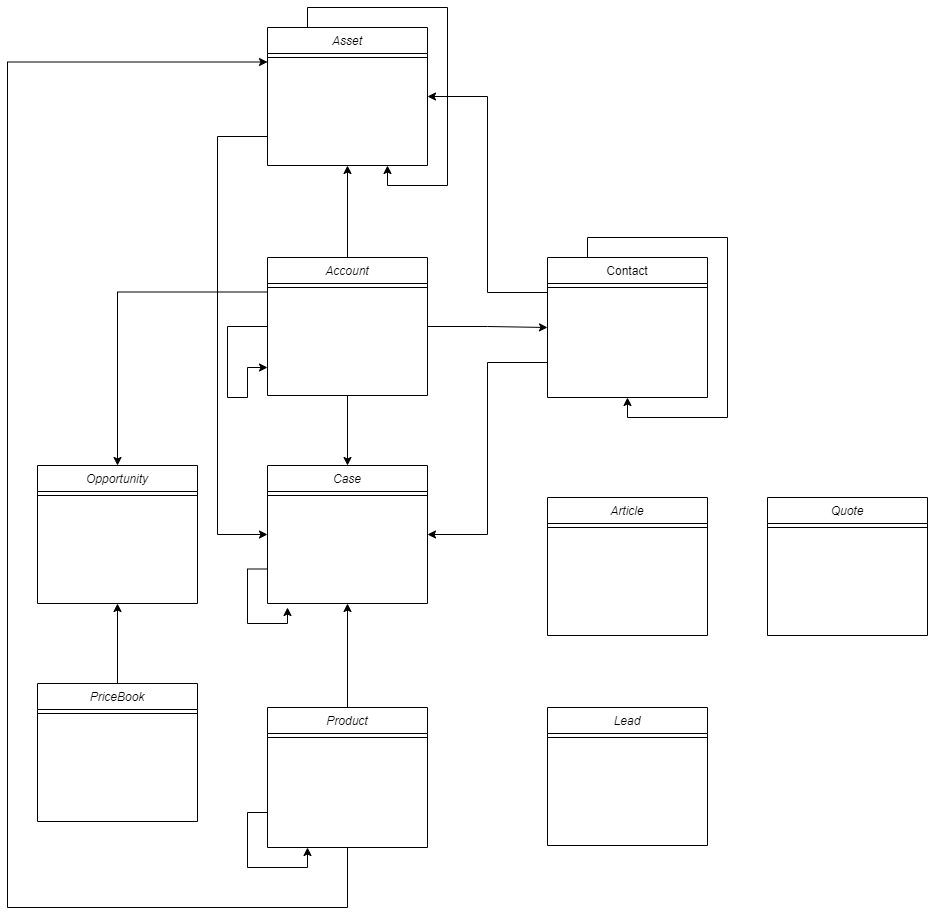

The diagram above was exported from draw.io. Its source (the exported page's mxGraphModel, read from the mxfile embedded in the PNG):
<mxGraphModel dx="3027" dy="2299" grid="1" gridSize="10" guides="1" tooltips="1" connect="1" arrows="1" fold="1" page="1" pageScale="1" pageWidth="827" pageHeight="1169" math="0" shadow="0">
  <root>
    <mxCell id="WIyWlLk6GJQsqaUBKTNV-0" />
    <mxCell id="WIyWlLk6GJQsqaUBKTNV-1" parent="WIyWlLk6GJQsqaUBKTNV-0" />
    <mxCell id="WBUgpN7loAte02MNQCQg-18" style="edgeStyle=orthogonalEdgeStyle;rounded=0;orthogonalLoop=1;jettySize=auto;html=1;exitX=0.5;exitY=1;exitDx=0;exitDy=0;entryX=0.5;entryY=0;entryDx=0;entryDy=0;" edge="1" parent="WIyWlLk6GJQsqaUBKTNV-1" source="zkfFHV4jXpPFQw0GAbJ--0" target="WBUgpN7loAte02MNQCQg-10">
      <mxGeometry relative="1" as="geometry" />
    </mxCell>
    <mxCell id="WBUgpN7loAte02MNQCQg-19" style="edgeStyle=orthogonalEdgeStyle;rounded=0;orthogonalLoop=1;jettySize=auto;html=1;exitX=1;exitY=0.5;exitDx=0;exitDy=0;entryX=0;entryY=0.5;entryDx=0;entryDy=0;" edge="1" parent="WIyWlLk6GJQsqaUBKTNV-1" source="zkfFHV4jXpPFQw0GAbJ--0" target="zkfFHV4jXpPFQw0GAbJ--17">
      <mxGeometry relative="1" as="geometry" />
    </mxCell>
    <mxCell id="WBUgpN7loAte02MNQCQg-20" style="edgeStyle=orthogonalEdgeStyle;rounded=0;orthogonalLoop=1;jettySize=auto;html=1;exitX=0;exitY=0.5;exitDx=0;exitDy=0;" edge="1" parent="WIyWlLk6GJQsqaUBKTNV-1" source="zkfFHV4jXpPFQw0GAbJ--0">
      <mxGeometry relative="1" as="geometry">
        <mxPoint x="220" y="230" as="targetPoint" />
        <Array as="points">
          <mxPoint x="180" y="189" />
          <mxPoint x="180" y="260" />
          <mxPoint x="200" y="260" />
          <mxPoint x="200" y="230" />
        </Array>
      </mxGeometry>
    </mxCell>
    <mxCell id="WBUgpN7loAte02MNQCQg-23" style="edgeStyle=orthogonalEdgeStyle;rounded=0;orthogonalLoop=1;jettySize=auto;html=1;exitX=0.5;exitY=0;exitDx=0;exitDy=0;entryX=0.5;entryY=1;entryDx=0;entryDy=0;" edge="1" parent="WIyWlLk6GJQsqaUBKTNV-1" source="zkfFHV4jXpPFQw0GAbJ--0" target="WBUgpN7loAte02MNQCQg-12">
      <mxGeometry relative="1" as="geometry" />
    </mxCell>
    <mxCell id="WBUgpN7loAte02MNQCQg-28" style="edgeStyle=orthogonalEdgeStyle;rounded=0;orthogonalLoop=1;jettySize=auto;html=1;exitX=0;exitY=0.25;exitDx=0;exitDy=0;entryX=0.5;entryY=0;entryDx=0;entryDy=0;" edge="1" parent="WIyWlLk6GJQsqaUBKTNV-1" source="zkfFHV4jXpPFQw0GAbJ--0" target="WBUgpN7loAte02MNQCQg-2">
      <mxGeometry relative="1" as="geometry">
        <mxPoint x="70" y="320" as="targetPoint" />
      </mxGeometry>
    </mxCell>
    <mxCell id="zkfFHV4jXpPFQw0GAbJ--0" value="Account" style="swimlane;fontStyle=2;align=center;verticalAlign=top;childLayout=stackLayout;horizontal=1;startSize=26;horizontalStack=0;resizeParent=1;resizeLast=0;collapsible=1;marginBottom=0;rounded=0;shadow=0;strokeWidth=1;" parent="WIyWlLk6GJQsqaUBKTNV-1" vertex="1">
      <mxGeometry x="220" y="120" width="160" height="138" as="geometry">
        <mxRectangle x="230" y="140" width="160" height="26" as="alternateBounds" />
      </mxGeometry>
    </mxCell>
    <mxCell id="zkfFHV4jXpPFQw0GAbJ--4" value="" style="line;html=1;strokeWidth=1;align=left;verticalAlign=middle;spacingTop=-1;spacingLeft=3;spacingRight=3;rotatable=0;labelPosition=right;points=[];portConstraint=eastwest;" parent="zkfFHV4jXpPFQw0GAbJ--0" vertex="1">
      <mxGeometry y="26" width="160" height="8" as="geometry" />
    </mxCell>
    <mxCell id="WBUgpN7loAte02MNQCQg-25" style="edgeStyle=orthogonalEdgeStyle;rounded=0;orthogonalLoop=1;jettySize=auto;html=1;exitX=0;exitY=0.75;exitDx=0;exitDy=0;entryX=1;entryY=0.5;entryDx=0;entryDy=0;" edge="1" parent="WIyWlLk6GJQsqaUBKTNV-1" source="zkfFHV4jXpPFQw0GAbJ--17" target="WBUgpN7loAte02MNQCQg-10">
      <mxGeometry relative="1" as="geometry" />
    </mxCell>
    <mxCell id="WBUgpN7loAte02MNQCQg-26" style="edgeStyle=orthogonalEdgeStyle;rounded=0;orthogonalLoop=1;jettySize=auto;html=1;exitX=0;exitY=0.25;exitDx=0;exitDy=0;entryX=1;entryY=0.5;entryDx=0;entryDy=0;" edge="1" parent="WIyWlLk6GJQsqaUBKTNV-1" source="zkfFHV4jXpPFQw0GAbJ--17" target="WBUgpN7loAte02MNQCQg-12">
      <mxGeometry relative="1" as="geometry" />
    </mxCell>
    <mxCell id="zkfFHV4jXpPFQw0GAbJ--17" value="Contact" style="swimlane;fontStyle=0;align=center;verticalAlign=top;childLayout=stackLayout;horizontal=1;startSize=26;horizontalStack=0;resizeParent=1;resizeLast=0;collapsible=1;marginBottom=0;rounded=0;shadow=0;strokeWidth=1;" parent="WIyWlLk6GJQsqaUBKTNV-1" vertex="1">
      <mxGeometry x="500" y="120" width="160" height="140" as="geometry">
        <mxRectangle x="550" y="140" width="160" height="26" as="alternateBounds" />
      </mxGeometry>
    </mxCell>
    <mxCell id="zkfFHV4jXpPFQw0GAbJ--23" value="" style="line;html=1;strokeWidth=1;align=left;verticalAlign=middle;spacingTop=-1;spacingLeft=3;spacingRight=3;rotatable=0;labelPosition=right;points=[];portConstraint=eastwest;" parent="zkfFHV4jXpPFQw0GAbJ--17" vertex="1">
      <mxGeometry y="26" width="160" height="8" as="geometry" />
    </mxCell>
    <mxCell id="WBUgpN7loAte02MNQCQg-0" value="Lead&#10;" style="swimlane;fontStyle=2;align=center;verticalAlign=top;childLayout=stackLayout;horizontal=1;startSize=26;horizontalStack=0;resizeParent=1;resizeLast=0;collapsible=1;marginBottom=0;rounded=0;shadow=0;strokeWidth=1;" vertex="1" parent="WIyWlLk6GJQsqaUBKTNV-1">
      <mxGeometry x="500" y="570" width="160" height="138" as="geometry">
        <mxRectangle x="230" y="140" width="160" height="26" as="alternateBounds" />
      </mxGeometry>
    </mxCell>
    <mxCell id="WBUgpN7loAte02MNQCQg-1" value="" style="line;html=1;strokeWidth=1;align=left;verticalAlign=middle;spacingTop=-1;spacingLeft=3;spacingRight=3;rotatable=0;labelPosition=right;points=[];portConstraint=eastwest;" vertex="1" parent="WBUgpN7loAte02MNQCQg-0">
      <mxGeometry y="26" width="160" height="8" as="geometry" />
    </mxCell>
    <mxCell id="WBUgpN7loAte02MNQCQg-2" value="Opportunity" style="swimlane;fontStyle=2;align=center;verticalAlign=top;childLayout=stackLayout;horizontal=1;startSize=26;horizontalStack=0;resizeParent=1;resizeLast=0;collapsible=1;marginBottom=0;rounded=0;shadow=0;strokeWidth=1;" vertex="1" parent="WIyWlLk6GJQsqaUBKTNV-1">
      <mxGeometry x="-10" y="328" width="160" height="138" as="geometry">
        <mxRectangle x="230" y="140" width="160" height="26" as="alternateBounds" />
      </mxGeometry>
    </mxCell>
    <mxCell id="WBUgpN7loAte02MNQCQg-3" value="" style="line;html=1;strokeWidth=1;align=left;verticalAlign=middle;spacingTop=-1;spacingLeft=3;spacingRight=3;rotatable=0;labelPosition=right;points=[];portConstraint=eastwest;" vertex="1" parent="WBUgpN7loAte02MNQCQg-2">
      <mxGeometry y="26" width="160" height="8" as="geometry" />
    </mxCell>
    <mxCell id="WBUgpN7loAte02MNQCQg-32" style="edgeStyle=orthogonalEdgeStyle;rounded=0;orthogonalLoop=1;jettySize=auto;html=1;exitX=0.5;exitY=0;exitDx=0;exitDy=0;entryX=0.5;entryY=1;entryDx=0;entryDy=0;" edge="1" parent="WIyWlLk6GJQsqaUBKTNV-1" source="WBUgpN7loAte02MNQCQg-4" target="WBUgpN7loAte02MNQCQg-10">
      <mxGeometry relative="1" as="geometry" />
    </mxCell>
    <mxCell id="WBUgpN7loAte02MNQCQg-37" style="edgeStyle=orthogonalEdgeStyle;rounded=0;orthogonalLoop=1;jettySize=auto;html=1;exitX=0.5;exitY=1;exitDx=0;exitDy=0;entryX=0;entryY=0.25;entryDx=0;entryDy=0;" edge="1" parent="WIyWlLk6GJQsqaUBKTNV-1" source="WBUgpN7loAte02MNQCQg-4" target="WBUgpN7loAte02MNQCQg-12">
      <mxGeometry relative="1" as="geometry">
        <Array as="points">
          <mxPoint x="300" y="770" />
          <mxPoint x="-40" y="770" />
          <mxPoint x="-40" y="-76" />
        </Array>
      </mxGeometry>
    </mxCell>
    <mxCell id="WBUgpN7loAte02MNQCQg-4" value="Product" style="swimlane;fontStyle=2;align=center;verticalAlign=top;childLayout=stackLayout;horizontal=1;startSize=26;horizontalStack=0;resizeParent=1;resizeLast=0;collapsible=1;marginBottom=0;rounded=0;shadow=0;strokeWidth=1;" vertex="1" parent="WIyWlLk6GJQsqaUBKTNV-1">
      <mxGeometry x="220" y="570" width="160" height="140" as="geometry">
        <mxRectangle x="230" y="140" width="160" height="26" as="alternateBounds" />
      </mxGeometry>
    </mxCell>
    <mxCell id="WBUgpN7loAte02MNQCQg-5" value="" style="line;html=1;strokeWidth=1;align=left;verticalAlign=middle;spacingTop=-1;spacingLeft=3;spacingRight=3;rotatable=0;labelPosition=right;points=[];portConstraint=eastwest;" vertex="1" parent="WBUgpN7loAte02MNQCQg-4">
      <mxGeometry y="26" width="160" height="8" as="geometry" />
    </mxCell>
    <mxCell id="WBUgpN7loAte02MNQCQg-22" style="edgeStyle=orthogonalEdgeStyle;rounded=0;orthogonalLoop=1;jettySize=auto;html=1;exitX=0.5;exitY=0;exitDx=0;exitDy=0;entryX=0.5;entryY=1;entryDx=0;entryDy=0;" edge="1" parent="WIyWlLk6GJQsqaUBKTNV-1" source="WBUgpN7loAte02MNQCQg-6" target="WBUgpN7loAte02MNQCQg-2">
      <mxGeometry relative="1" as="geometry" />
    </mxCell>
    <mxCell id="WBUgpN7loAte02MNQCQg-6" value="PriceBook" style="swimlane;fontStyle=2;align=center;verticalAlign=top;childLayout=stackLayout;horizontal=1;startSize=26;horizontalStack=0;resizeParent=1;resizeLast=0;collapsible=1;marginBottom=0;rounded=0;shadow=0;strokeWidth=1;" vertex="1" parent="WIyWlLk6GJQsqaUBKTNV-1">
      <mxGeometry x="-10" y="546" width="160" height="138" as="geometry">
        <mxRectangle x="230" y="140" width="160" height="26" as="alternateBounds" />
      </mxGeometry>
    </mxCell>
    <mxCell id="WBUgpN7loAte02MNQCQg-7" value="" style="line;html=1;strokeWidth=1;align=left;verticalAlign=middle;spacingTop=-1;spacingLeft=3;spacingRight=3;rotatable=0;labelPosition=right;points=[];portConstraint=eastwest;" vertex="1" parent="WBUgpN7loAte02MNQCQg-6">
      <mxGeometry y="26" width="160" height="8" as="geometry" />
    </mxCell>
    <mxCell id="WBUgpN7loAte02MNQCQg-8" value="Quote" style="swimlane;fontStyle=2;align=center;verticalAlign=top;childLayout=stackLayout;horizontal=1;startSize=26;horizontalStack=0;resizeParent=1;resizeLast=0;collapsible=1;marginBottom=0;rounded=0;shadow=0;strokeWidth=1;" vertex="1" parent="WIyWlLk6GJQsqaUBKTNV-1">
      <mxGeometry x="720" y="360" width="160" height="138" as="geometry">
        <mxRectangle x="230" y="140" width="160" height="26" as="alternateBounds" />
      </mxGeometry>
    </mxCell>
    <mxCell id="WBUgpN7loAte02MNQCQg-9" value="" style="line;html=1;strokeWidth=1;align=left;verticalAlign=middle;spacingTop=-1;spacingLeft=3;spacingRight=3;rotatable=0;labelPosition=right;points=[];portConstraint=eastwest;" vertex="1" parent="WBUgpN7loAte02MNQCQg-8">
      <mxGeometry y="26" width="160" height="8" as="geometry" />
    </mxCell>
    <mxCell id="WBUgpN7loAte02MNQCQg-31" style="edgeStyle=orthogonalEdgeStyle;rounded=0;orthogonalLoop=1;jettySize=auto;html=1;exitX=0;exitY=0.75;exitDx=0;exitDy=0;" edge="1" parent="WIyWlLk6GJQsqaUBKTNV-1" source="WBUgpN7loAte02MNQCQg-10">
      <mxGeometry relative="1" as="geometry">
        <mxPoint x="240" y="470" as="targetPoint" />
      </mxGeometry>
    </mxCell>
    <mxCell id="WBUgpN7loAte02MNQCQg-10" value="Case" style="swimlane;fontStyle=2;align=center;verticalAlign=top;childLayout=stackLayout;horizontal=1;startSize=26;horizontalStack=0;resizeParent=1;resizeLast=0;collapsible=1;marginBottom=0;rounded=0;shadow=0;strokeWidth=1;" vertex="1" parent="WIyWlLk6GJQsqaUBKTNV-1">
      <mxGeometry x="220" y="328" width="160" height="138" as="geometry">
        <mxRectangle x="230" y="140" width="160" height="26" as="alternateBounds" />
      </mxGeometry>
    </mxCell>
    <mxCell id="WBUgpN7loAte02MNQCQg-11" value="" style="line;html=1;strokeWidth=1;align=left;verticalAlign=middle;spacingTop=-1;spacingLeft=3;spacingRight=3;rotatable=0;labelPosition=right;points=[];portConstraint=eastwest;" vertex="1" parent="WBUgpN7loAte02MNQCQg-10">
      <mxGeometry y="26" width="160" height="8" as="geometry" />
    </mxCell>
    <mxCell id="WBUgpN7loAte02MNQCQg-33" style="edgeStyle=orthogonalEdgeStyle;rounded=0;orthogonalLoop=1;jettySize=auto;html=1;exitX=0;exitY=0.5;exitDx=0;exitDy=0;entryX=0;entryY=0.5;entryDx=0;entryDy=0;" edge="1" parent="WIyWlLk6GJQsqaUBKTNV-1" source="WBUgpN7loAte02MNQCQg-12" target="WBUgpN7loAte02MNQCQg-10">
      <mxGeometry relative="1" as="geometry">
        <Array as="points">
          <mxPoint x="170" y="-1" />
          <mxPoint x="170" y="397" />
        </Array>
      </mxGeometry>
    </mxCell>
    <mxCell id="WBUgpN7loAte02MNQCQg-12" value="Asset" style="swimlane;fontStyle=2;align=center;verticalAlign=top;childLayout=stackLayout;horizontal=1;startSize=26;horizontalStack=0;resizeParent=1;resizeLast=0;collapsible=1;marginBottom=0;rounded=0;shadow=0;strokeWidth=1;" vertex="1" parent="WIyWlLk6GJQsqaUBKTNV-1">
      <mxGeometry x="220" y="-110" width="160" height="138" as="geometry">
        <mxRectangle x="230" y="140" width="160" height="26" as="alternateBounds" />
      </mxGeometry>
    </mxCell>
    <mxCell id="WBUgpN7loAte02MNQCQg-13" value="" style="line;html=1;strokeWidth=1;align=left;verticalAlign=middle;spacingTop=-1;spacingLeft=3;spacingRight=3;rotatable=0;labelPosition=right;points=[];portConstraint=eastwest;" vertex="1" parent="WBUgpN7loAte02MNQCQg-12">
      <mxGeometry y="26" width="160" height="8" as="geometry" />
    </mxCell>
    <mxCell id="WBUgpN7loAte02MNQCQg-14" value="Article" style="swimlane;fontStyle=2;align=center;verticalAlign=top;childLayout=stackLayout;horizontal=1;startSize=26;horizontalStack=0;resizeParent=1;resizeLast=0;collapsible=1;marginBottom=0;rounded=0;shadow=0;strokeWidth=1;" vertex="1" parent="WIyWlLk6GJQsqaUBKTNV-1">
      <mxGeometry x="500" y="360" width="160" height="138" as="geometry">
        <mxRectangle x="230" y="140" width="160" height="26" as="alternateBounds" />
      </mxGeometry>
    </mxCell>
    <mxCell id="WBUgpN7loAte02MNQCQg-15" value="" style="line;html=1;strokeWidth=1;align=left;verticalAlign=middle;spacingTop=-1;spacingLeft=3;spacingRight=3;rotatable=0;labelPosition=right;points=[];portConstraint=eastwest;" vertex="1" parent="WBUgpN7loAte02MNQCQg-14">
      <mxGeometry y="26" width="160" height="8" as="geometry" />
    </mxCell>
    <mxCell id="WBUgpN7loAte02MNQCQg-27" style="edgeStyle=orthogonalEdgeStyle;rounded=0;orthogonalLoop=1;jettySize=auto;html=1;exitX=0.25;exitY=0;exitDx=0;exitDy=0;" edge="1" parent="WIyWlLk6GJQsqaUBKTNV-1" source="zkfFHV4jXpPFQw0GAbJ--17" target="zkfFHV4jXpPFQw0GAbJ--17">
      <mxGeometry relative="1" as="geometry" />
    </mxCell>
    <mxCell id="WBUgpN7loAte02MNQCQg-34" style="edgeStyle=orthogonalEdgeStyle;rounded=0;orthogonalLoop=1;jettySize=auto;html=1;exitX=0.25;exitY=0;exitDx=0;exitDy=0;entryX=0.75;entryY=1;entryDx=0;entryDy=0;" edge="1" parent="WIyWlLk6GJQsqaUBKTNV-1" source="WBUgpN7loAte02MNQCQg-12" target="WBUgpN7loAte02MNQCQg-12">
      <mxGeometry relative="1" as="geometry" />
    </mxCell>
    <mxCell id="WBUgpN7loAte02MNQCQg-36" style="edgeStyle=orthogonalEdgeStyle;rounded=0;orthogonalLoop=1;jettySize=auto;html=1;exitX=0;exitY=0.75;exitDx=0;exitDy=0;entryX=0.25;entryY=1;entryDx=0;entryDy=0;" edge="1" parent="WIyWlLk6GJQsqaUBKTNV-1" source="WBUgpN7loAte02MNQCQg-4" target="WBUgpN7loAte02MNQCQg-4">
      <mxGeometry relative="1" as="geometry" />
    </mxCell>
  </root>
</mxGraphModel>